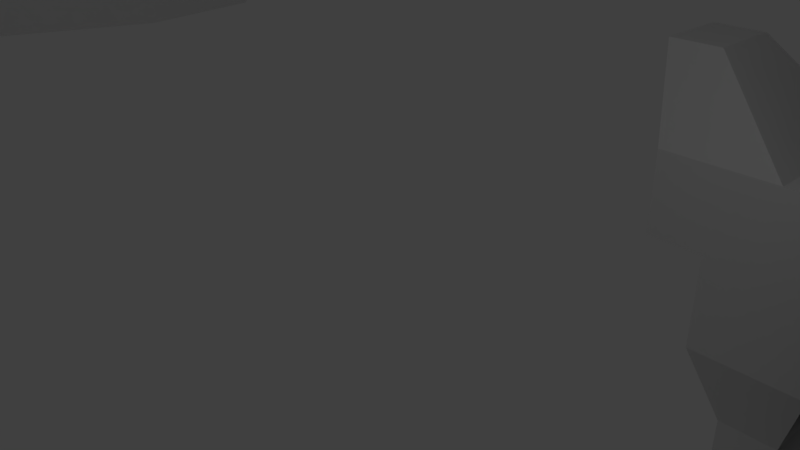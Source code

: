 # Source: tubes_1.blend  (saved by Blender 2.78.0; exported with 4.5.12 LTS)
import bpy
from mathutils import Matrix  # noqa: F401  (used for matrix-valued properties, if any)

bpy.ops.wm.read_factory_settings(use_empty=True)
scene = bpy.context.scene
scene.name = 'Scene'

# ---- collections
col_collection_1 = bpy.data.collections.new('Collection 1'); scene.collection.children.link(col_collection_1)

# ---- materials (node trees are filled in below, after node groups)
mat_material = bpy.data.materials.new('Material')
mat_material.alpha_threshold = 0.0
mat_material.use_transparent_shadow = False
mat_material.roughness = 0.5
mat_material.line_color = (0.0, 0.0, 0.0, 1.0)

# ---- material node trees

# ---- world
world_world = bpy.data.worlds.new('World'); scene.world = world_world
world_world.color = (0.05088, 0.05088, 0.05088)
world_world.use_sun_shadow = False
world_world.sun_shadow_jitter_overblur = 0.0
world_world.cycles.sampling_method = 'MANUAL'

# ---- cameras
cam_camera = bpy.data.cameras.new('Camera')
cam_camera.clip_end = 100.0
cam_camera.lens = 35.0
cam_camera.sensor_width = 32.0
cam_camera.sensor_height = 18.0
cam_camera.ortho_scale = 7.314
cam_camera.dof.focus_distance = 0.0
cam_camera.dof.aperture_fstop = 128.0

# ---- lights
light_lamp = bpy.data.lights.new('Lamp', 'POINT')
light_lamp.transmission_factor = 0.0
light_lamp.cutoff_distance = 30.0
light_lamp.energy = 100.0
light_lamp.shadow_buffer_clip_start = 1.001
light_lamp.shadow_soft_size = 0.1
light_lamp.shadow_maximum_resolution = 0.006
light_lamp.use_absolute_resolution = True

# ---- meshes
me_cube_001 = bpy.data.meshes.new('Cube.001')
me_cube_001.from_pydata([(-0.8543, -0.8543, -0.8047), (-0.8543, -0.8543, 0.8543), (-0.8543, 0.8047, -0.8047), (-0.8543, 0.8047, 0.8543), (0.9297, -0.8543, -1.04), (0.8543, -0.8543, 0.8543), (0.9297, 0.8047, -1.04), (0.8543, 0.8047, 0.8543), (-1.007, 0.0, -0.8529), (-1.007, -1.007, 0.0), (-1.007, 0.0, 1.007), (-1.007, 0.8529, 0.0), (0.05654, 0.8529, -1.03), (1.007, 0.8529, 0.0), (1.558, 6.602e-06, -2.166), (1.007, 0.0, 1.007), (1.007, -1.007, 0.0), (0.05654, -1.007, -1.03), (0.3355, -0.001215, -2.39), (1.548, -0.0009919, 0.0009919), (-1.537, -0.00124, 0.00124), (-0.9715, -0.4804, -0.8467), (-0.9715, -0.9715, 0.4804), (-0.9715, 0.4746, 0.9715), (-0.9715, 0.8467, -0.4746), (-0.4804, 0.8467, -0.8467), (0.4804, 0.8467, 0.9715), (0.9715, 0.8467, -0.4746), (1.411, 0.4776, -2.057), (0.9715, -0.4804, 0.9715), (0.9715, -0.9715, -0.4746), (0.5369, -0.9715, -1.023), (-0.4804, -0.9715, 0.9715), (-0.9715, 0.4746, -0.8467), (-0.9715, -0.9715, -0.4746), (-0.9715, -0.4804, 0.9715), (-0.9715, 0.8467, 0.4804), (0.5369, 0.8467, -1.023), (-0.4804, 0.8467, 0.9715), (0.9715, 0.8467, 0.4804), (1.411, -0.4822, -2.057), (0.9715, 0.4746, 0.9715), (0.9715, -0.9715, 0.4804), (-0.4804, -0.9715, -0.8467), (0.4804, -0.9715, 0.9715), (0.5668, -0.00124, 1.397), (-0.5976, -0.0009887, 1.421), (0.3638, -0.5036, -2.237), (0.3638, 0.4828, -2.237), (-0.4475, -0.00124, -1.155), (1.047, -0.001209, -2.649), (-0.504, -1.411, 0.00124), (0.504, -1.411, 0.00124), (1.425, -0.5036, 0.0009919), (1.411, 0.4805, 0.00124), (1.468, -0.00124, -0.6571), (1.425, -0.0009919, 0.5036), (0.5036, 1.051, 0.00207), (-0.5036, 1.051, 0.00207), (-1.411, 0.4805, 0.00124), (-1.411, -0.504, 0.00124), (-1.411, -0.00124, -0.4805), (-1.411, -0.00124, 0.504), (-1.309, -0.4997, 0.4997), (-1.309, -0.4997, -0.4798), (-1.309, 0.4798, -0.4798), (-0.5001, 1.036, 0.5012), (-0.4997, 0.9622, -0.4798), (0.4997, 0.9622, -0.4798), (1.309, 0.4798, 0.4997), (1.366, 0.4798, -0.6565), (1.366, -0.4997, -0.6565), (0.4997, -1.309, 0.4997), (0.4997, -1.309, -0.4798), (-0.4997, -1.309, -0.4798), (0.9771, 0.484, -2.429), (-0.4431, 0.4798, -1.139), (-0.4431, -0.4997, -1.139), (-0.5248, 0.5067, 1.338), (0.5001, 0.4823, 1.324), (0.5001, -0.5001, 1.324), (-0.5248, -0.5246, 1.338), (0.9771, -0.5005, -2.429), (-0.4997, -1.309, 0.4997), (1.324, -0.5001, 0.5001), (0.5001, 1.036, 0.5012), (-1.309, 0.4798, 0.4997), (0.06276, 0.4307, 1.481), (0.06276, -0.4393, 1.481), (0.5021, -0.00124, 1.454), (0.4393, 0.4307, 1.405), (0.4393, -0.4393, 1.405), (0.06276, 0.4307, 1.481), (0.06276, -0.4393, 1.481), (0.5021, -0.00124, 1.454), (0.4393, 0.4307, 1.405), (0.4393, -0.4393, 1.405), (0.06276, 0.4612, 1.505), (0.06276, -0.4699, 1.505), (0.533, -0.0009887, 1.478), (0.4702, 0.4612, 1.424), (0.4702, -0.4699, 1.424), (-0.09361, 0.6141, 1.788), (-0.718, 0.0001904, 1.748), (-0.09361, -0.6224, 1.788), (-0.6244, 0.6141, 1.682), (-0.6244, -0.6224, 1.682), (0.09361, 0.6141, 1.788), (0.09361, -0.6224, 1.788), (0.7242, 0.0005541, 1.733), (0.6244, 0.6141, 1.682), (0.6493, -0.6473, 1.651), (-0.1248, 0.6156, 2.59), (-0.09361, 0.002132, 2.739), (-0.6553, 0.002132, 2.616), (-0.1248, -0.6202, 2.59), (-0.6241, 0.6156, 2.488), (-0.6241, -0.6202, 2.488), (0.1248, 0.6156, 2.59), (0.09361, 0.002132, 2.739), (0.1248, -0.6202, 2.59), (0.674, 0.002558, 2.646), (0.6241, 0.6156, 2.488), (0.6553, -0.6513, 2.522), (0.7489, -0.1224, 1.83), (0.7489, -0.6217, 1.733), (0.7489, -0.1209, 2.56), (0.7489, -0.6202, 2.464), (1.516, -0.07024, 0.4468), (1.601, -0.07024, 0.07024), (1.516, -0.4468, 0.07024), (1.44, -0.4468, 0.4468), (-0.4184, 2.104, 0.101), (0.01197, 2.172, 0.09524), (-0.03826, 2.166, 0.5484), (0.4255, 2.162, 0.1144), (-0.4184, 2.099, 0.4357), (0.5961, 2.213, 0.5621), (0.4393, 1.661, 0.07317), (-0.4393, 1.655, 0.4498), (-0.4393, 1.661, 0.07317), (0.5342, 1.662, 0.5329), (0.07758, 2.151, 1.134), (0.5458, 2.204, 1.147), (0.5501, 1.731, 1.166), (0.08353, 1.758, 1.135), (2.101, 1.848, 0.6616), (2.047, 2.541, 0.7126), (2.147, 1.511, 1.257), (2.083, 2.51, 1.192), (1.471, 2.495, 1.193), (1.471, 2.518, 0.6818), (1.422, 1.537, 1.257), (1.41, 1.805, 0.6244), (2.135, 1.396, 1.854), (2.101, 2.165, 1.836), (1.564, 2.165, 1.835), (1.53, 1.396, 1.854), (1.656, -0.4889, 1.439), (2.009, -0.4889, 1.439), (1.656, -0.4933, 1.723), (2.009, -0.4933, 1.723), (0.1387, 2.443, 0.5736), (0.1451, 2.435, 0.2906), (0.3646, 2.431, 0.2906), (0.3713, 2.439, 0.5736), (0.145, 2.424, 0.9484), (0.3645, 2.421, 0.9484), (1.974, -0.41, -2.913), (2.035, 4.621e-05, -2.941), (1.974, 0.4085, -2.913), (1.653, -0.001194, -3.016), (1.64, 0.4098, -2.978), (1.64, -0.4163, -2.978), (0.5523, 0.4103, -3.45), (0.5322, -0.001068, -3.507), (0.9088, -0.001068, -3.501), (0.5523, -0.4183, -3.45), (0.887, 0.4103, -3.445), (0.887, -0.4183, -3.445), (0.8543, -0.8543, -0.8047), (0.8543, -0.8543, 0.8543), (0.8543, 0.8047, -0.8047), (0.8543, 0.8047, 0.8543), (-0.9297, -0.8543, -1.04), (-0.8543, -0.8543, 0.8543), (-0.9297, 0.8047, -1.04), (-0.8543, 0.8047, 0.8543), (1.007, 0.0, -0.8529), (1.007, -1.007, 0.0), (1.007, 0.0, 1.007), (1.007, 0.8529, 0.0), (-0.05654, 0.8529, -1.03), (0.0, 0.8529, 1.007), (-1.007, 0.8529, 0.0), (-1.558, 6.602e-06, -2.166), (-1.007, 0.0, 1.007), (-1.007, -1.007, 0.0), (-0.05654, -1.007, -1.03), (0.0, -1.007, 1.007), (0.0, -0.0009887, 1.597), (-0.3355, -0.001215, -2.39), (0.0, -1.537, 0.00124), (-1.548, -0.0009919, 0.0009919), (0.0, 1.084, -0.06018), (1.537, -0.00124, 0.00124), (0.9715, -0.4804, -0.8467), (0.9715, -0.9715, 0.4804), (0.9715, 0.4746, 0.9715), (0.9715, 0.8467, -0.4746), (0.4804, 0.8467, -0.8467), (-0.4804, 0.8467, 0.9715), (-0.9715, 0.8467, -0.4746), (-1.411, 0.4776, -2.057), (-0.9715, -0.4804, 0.9715), (-0.9715, -0.9715, -0.4746), (-0.5369, -0.9715, -1.023), (0.4804, -0.9715, 0.9715), (0.9715, 0.4746, -0.8467), (0.9715, -0.9715, -0.4746), (0.9715, -0.4804, 0.9715), (0.9715, 0.8467, 0.4804), (-0.5369, 0.8467, -1.023), (0.4804, 0.8467, 0.9715), (-0.9715, 0.8467, 0.4804), (-1.411, -0.4822, -2.057), (-0.9715, 0.4746, 0.9715), (-0.9715, -0.9715, 0.4804), (0.4804, -0.9715, -0.8467), (-0.4804, -0.9715, 0.9715), (0.0, -0.5238, 1.45), (0.0, 0.5047, 1.45), (-0.5668, -0.00124, 1.397), (0.5976, -0.0009887, 1.421), (-0.3638, -0.5036, -2.237), (-0.3638, 0.4828, -2.237), (0.4475, -0.00124, -1.155), (-1.047, -0.001209, -2.649), (0.504, -1.411, 0.00124), (-0.504, -1.411, 0.00124), (0.0, -1.411, -0.4805), (0.0, -1.411, 0.504), (-1.425, -0.5036, 0.0009919), (-1.411, 0.4805, 0.00124), (-1.468, -0.00124, -0.6571), (-1.425, -0.0009919, 0.5036), (-0.5036, 1.051, 0.00207), (0.5036, 1.051, 0.00207), (0.0, 0.9785, -0.4805), (0.0, 1.064, 0.5681), (1.411, 0.4805, 0.00124), (1.411, -0.504, 0.00124), (1.411, -0.00124, -0.4805), (1.411, -0.00124, 0.504), (1.309, -0.4997, 0.4997), (1.309, -0.4997, -0.4798), (1.309, 0.4798, -0.4798), (0.5001, 1.036, 0.5012), (0.4997, 0.9622, -0.4798), (-0.4997, 0.9622, -0.4798), (-1.309, 0.4798, 0.4997), (-1.366, 0.4798, -0.6565), (-1.366, -0.4997, -0.6565), (-0.4997, -1.309, 0.4997), (-0.4997, -1.309, -0.4798), (0.4997, -1.309, -0.4798), (-0.9771, 0.484, -2.429), (0.4431, 0.4798, -1.139), (0.4431, -0.4997, -1.139), (0.5248, 0.5067, 1.338), (-0.5001, 0.4823, 1.324), (-0.5001, -0.5001, 1.324), (0.5248, -0.5246, 1.338), (-0.9771, -0.5005, -2.429), (0.4997, -1.309, 0.4997), (-1.324, -0.5001, 0.5001), (-0.5001, 1.036, 0.5012), (1.309, 0.4798, 0.4997), (-0.06276, 0.4307, 1.481), (0.0, -0.00124, 1.566), (-0.06276, -0.4393, 1.481), (-0.5021, -0.00124, 1.454), (-0.4393, 0.4307, 1.405), (-0.4393, -0.4393, 1.405), (-0.06276, 0.4307, 1.481), (0.0, -0.00124, 1.566), (-0.06276, -0.4393, 1.481), (-0.5021, -0.00124, 1.454), (-0.4393, 0.4307, 1.405), (-0.4393, -0.4393, 1.405), (-0.06276, 0.4612, 1.505), (0.0, -0.0009887, 1.597), (-0.06276, -0.4699, 1.505), (-0.533, -0.0009887, 1.478), (-0.4702, 0.4612, 1.424), (-0.4702, -0.4699, 1.424), (0.09361, 0.6141, 1.788), (0.0, 0.0001904, 1.908), (0.718, 0.0001904, 1.748), (0.09361, -0.6224, 1.788), (0.6244, 0.6141, 1.682), (0.6244, -0.6224, 1.682), (-0.09361, 0.6141, 1.788), (0.0, 0.0001904, 1.908), (-0.09361, -0.6224, 1.788), (-0.7242, 0.0005541, 1.733), (-0.6244, 0.6141, 1.682), (-0.6493, -0.6473, 1.651), (0.1248, 0.6156, 2.59), (0.09361, 0.002132, 2.739), (0.6553, 0.002132, 2.616), (0.1248, -0.6202, 2.59), (0.6241, 0.6156, 2.488), (0.6241, -0.6202, 2.488), (-0.1248, 0.6156, 2.59), (-0.09361, 0.002132, 2.739), (-0.1248, -0.6202, 2.59), (-0.674, 0.002558, 2.646), (-0.6241, 0.6156, 2.488), (-0.6553, -0.6513, 2.522), (-0.7489, -0.1224, 1.83), (-0.7489, -0.6217, 1.733), (-0.7489, -0.1209, 2.56), (-0.7489, -0.6202, 2.464), (-1.516, -0.07024, 0.4468), (-1.601, -0.07024, 0.07024), (-1.516, -0.4468, 0.07024), (-1.44, -0.4468, 0.4468), (0.4184, 2.104, 0.101), (-0.01197, 2.172, 0.09524), (0.03826, 2.166, 0.5484), (-0.4255, 2.162, 0.1144), (0.4184, 2.099, 0.4357), (-0.5961, 2.213, 0.5621), (0.0, 1.667, 0.01041), (-0.4393, 1.661, 0.07317), (0.4393, 1.655, 0.4498), (0.4393, 1.661, 0.07317), (-0.5342, 1.662, 0.5329), (0.0, 1.663, 0.5871), (-0.07758, 2.151, 1.134), (-0.5458, 2.204, 1.147), (-0.5501, 1.731, 1.166), (-0.08353, 1.758, 1.135), (-2.101, 1.848, 0.6616), (-2.047, 2.541, 0.7126), (-2.147, 1.511, 1.257), (-2.083, 2.51, 1.192), (-1.471, 2.495, 1.193), (-1.471, 2.518, 0.6818), (-1.422, 1.537, 1.257), (-1.41, 1.805, 0.6244), (-2.135, 1.396, 1.854), (-2.101, 2.165, 1.836), (-1.564, 2.165, 1.835), (-1.53, 1.396, 1.854), (-1.656, -0.4889, 1.439), (-2.009, -0.4889, 1.439), (-1.656, -0.4933, 1.723), (-2.009, -0.4933, 1.723), (-0.1387, 2.443, 0.5736), (-0.1451, 2.435, 0.2906), (-0.3646, 2.431, 0.2906), (-0.3713, 2.439, 0.5736), (-0.145, 2.424, 0.9484), (-0.3645, 2.421, 0.9484), (-1.974, -0.41, -2.913), (-2.035, 4.621e-05, -2.941), (-1.974, 0.4085, -2.913), (-1.653, -0.001194, -3.016), (-1.64, 0.4098, -2.978), (-1.64, -0.4163, -2.978), (-0.5523, 0.4103, -3.45), (-0.5322, -0.001068, -3.507), (-0.9088, -0.001068, -3.501), (-0.5523, -0.4183, -3.45), (-0.887, 0.4103, -3.445), (-0.887, -0.4183, -3.445)], [], [(86, 23, 3, 36), (85, 26, 7, 39), (84, 29, 5, 42), (83, 32, 1, 22), (82, 40, 4, 31), (81, 35, 1, 32), (80, 230, 199, 44), (80, 45, 89, 91), (78, 23, 10, 46), (77, 47, 17, 43), (76, 48, 18, 49), (14, 40, 168, 169), (74, 51, 9, 34), (73, 52, 202, 240), (72, 44, 199, 241), (71, 53, 16, 30), (70, 54, 19, 55), (69, 41, 15, 56), (68, 57, 13, 27), (67, 58, 204, 248), (66, 38, 193, 249), (65, 59, 11, 24), (64, 60, 20, 61), (63, 35, 10, 62), (60, 63, 62, 20), (9, 22, 63, 60), (22, 1, 35, 63), (21, 64, 61, 8), (0, 34, 64, 21), (34, 9, 60, 64), (33, 65, 24, 2), (8, 61, 65, 33), (61, 20, 59, 65), (140, 139, 136, 132), (11, 36, 66, 58), (36, 3, 38, 66), (25, 67, 248, 12), (2, 24, 67, 25), (24, 11, 58, 67), (37, 68, 27, 6), (12, 248, 68, 37), (248, 204, 57, 68), (54, 69, 56, 19), (13, 39, 69, 54), (39, 7, 41, 69), (28, 70, 55, 14), (6, 27, 70, 28), (27, 13, 54, 70), (40, 71, 30, 4), (14, 55, 71, 40), (55, 19, 53, 71), (52, 72, 241, 202), (16, 42, 72, 52), (42, 5, 44, 72), (31, 73, 240, 17), (4, 30, 73, 31), (30, 16, 52, 73), (43, 74, 34, 0), (17, 240, 74, 43), (240, 202, 51, 74), (82, 47, 177, 179), (12, 37, 75, 48), (37, 6, 28, 75), (33, 76, 49, 8), (2, 25, 76, 33), (25, 12, 48, 76), (21, 77, 43, 0), (8, 49, 77, 21), (49, 18, 47, 77), (99, 100, 110, 109), (193, 38, 78, 231), (38, 3, 23, 78), (41, 79, 45, 15), (7, 26, 79, 41), (26, 193, 231, 79), (29, 80, 44, 5), (15, 45, 80, 29), (230, 80, 91, 88), (230, 81, 32, 199), (200, 231, 102, 297), (46, 10, 35, 81), (47, 82, 31, 17), (50, 82, 179, 176), (82, 50, 171, 173), (51, 83, 22, 9), (202, 241, 83, 51), (241, 199, 32, 83), (53, 84, 42, 16), (53, 19, 129, 130), (56, 15, 29, 84), (57, 85, 39, 13), (138, 334, 133, 135), (249, 193, 26, 85), (59, 86, 36, 11), (20, 62, 86, 59), (62, 10, 23, 86), (90, 87, 92, 95), (88, 91, 96, 93), (79, 231, 87, 90), (231, 200, 279, 87), (200, 230, 88, 279), (45, 79, 90, 89), (94, 95, 100, 99), (96, 94, 99, 101), (87, 279, 285, 92), (91, 89, 94, 96), (89, 90, 95, 94), (279, 88, 93, 285), (98, 101, 111, 108), (230, 200, 297, 104), (285, 93, 98, 291), (93, 96, 101, 98), (95, 92, 97, 100), (92, 285, 291, 97), (110, 107, 118, 122), (102, 105, 116, 112), (107, 303, 119, 118), (297, 102, 112, 113), (231, 78, 105, 102), (97, 291, 303, 107), (100, 97, 107, 110), (46, 81, 106, 103), (291, 98, 108, 303), (78, 46, 103, 105), (101, 99, 109, 111), (81, 230, 104, 106), (112, 116, 114, 113), (113, 114, 117, 115), (122, 118, 119, 121), (121, 119, 120, 123), (303, 108, 120, 119), (103, 106, 117, 114), (121, 123, 127, 126), (104, 297, 113, 115), (106, 104, 115, 117), (108, 111, 123, 120), (105, 103, 114, 116), (109, 110, 122, 121), (125, 124, 126, 127), (111, 109, 124, 125), (109, 121, 126, 124), (123, 111, 125, 127), (56, 84, 131, 128), (19, 56, 128, 129), (84, 53, 130, 131), (132, 136, 134, 133), (137, 135, 164, 165), (134, 142, 166, 162), (139, 339, 134, 136), (141, 138, 135, 137), (334, 140, 132, 133), (204, 58, 140, 334), (85, 57, 138, 141), (66, 249, 339, 139), (249, 85, 141, 339), (57, 204, 334, 138), (58, 66, 139, 140), (145, 144, 143, 142), (151, 150, 149, 147), (339, 141, 144, 145), (134, 339, 145, 142), (146, 147, 149, 148), (148, 149, 155, 154), (153, 151, 147, 146), (152, 153, 146, 148), (144, 141, 153, 152), (141, 137, 151, 153), (143, 144, 152, 150), (137, 143, 150, 151), (156, 157, 154, 155), (148, 154, 161, 159), (149, 150, 156, 155), (150, 152, 157, 156), (158, 159, 161, 160), (152, 148, 159, 158), (157, 152, 158, 160), (154, 157, 160, 161), (163, 162, 165, 164), (165, 162, 166, 167), (135, 133, 163, 164), (142, 143, 167, 166), (143, 137, 165, 167), (133, 134, 162, 163), (172, 170, 169, 171), (171, 169, 168, 173), (75, 28, 170, 172), (28, 14, 169, 170), (50, 75, 172, 171), (40, 82, 173, 168), (174, 178, 176, 175), (175, 176, 179, 177), (18, 48, 174, 175), (48, 75, 178, 174), (75, 50, 176, 178), (47, 18, 175, 177), (277, 221, 183, 208), (276, 224, 187, 211), (275, 227, 185, 214), (274, 207, 181, 217), (273, 216, 184, 225), (272, 217, 181, 220), (271, 229, 199, 230), (271, 283, 281, 232), (269, 233, 190, 208), (268, 228, 198, 234), (267, 236, 201, 235), (195, 367, 366, 225), (265, 219, 189, 238), (264, 240, 202, 239), (263, 241, 199, 229), (262, 215, 197, 242), (261, 244, 203, 243), (260, 245, 196, 226), (259, 212, 194, 246), (258, 248, 204, 247), (257, 249, 193, 223), (256, 209, 191, 250), (255, 252, 205, 251), (254, 253, 190, 220), (251, 205, 253, 254), (189, 251, 254, 207), (207, 254, 220, 181), (206, 188, 252, 255), (180, 206, 255, 219), (219, 255, 251, 189), (218, 182, 209, 256), (188, 218, 256, 252), (252, 256, 250, 205), (337, 328, 332, 336), (191, 247, 257, 221), (221, 257, 223, 183), (210, 192, 248, 258), (182, 210, 258, 209), (209, 258, 247, 191), (222, 186, 212, 259), (192, 222, 259, 248), (248, 259, 246, 204), (243, 203, 245, 260), (194, 243, 260, 224), (224, 260, 226, 187), (213, 195, 244, 261), (186, 213, 261, 212), (212, 261, 243, 194), (225, 184, 215, 262), (195, 225, 262, 244), (244, 262, 242, 203), (239, 202, 241, 263), (197, 239, 263, 227), (227, 263, 229, 185), (216, 198, 240, 264), (184, 216, 264, 215), (215, 264, 239, 197), (228, 180, 219, 265), (198, 228, 265, 240), (240, 265, 238, 202), (273, 377, 375, 234), (192, 235, 266, 222), (222, 266, 213, 186), (218, 188, 236, 267), (182, 218, 267, 210), (210, 267, 235, 192), (206, 180, 228, 268), (188, 206, 268, 236), (236, 268, 234, 201), (293, 305, 306, 294), (193, 231, 269, 223), (223, 269, 208, 183), (226, 196, 232, 270), (187, 226, 270, 211), (211, 270, 231, 193), (214, 185, 229, 271), (196, 214, 271, 232), (230, 280, 283, 271), (230, 199, 217, 272), (200, 297, 296, 231), (233, 272, 220, 190), (234, 198, 216, 273), (237, 374, 377, 273), (273, 371, 369, 237), (238, 189, 207, 274), (202, 238, 274, 241), (241, 274, 217, 199), (242, 197, 227, 275), (242, 326, 325, 203), (245, 275, 214, 196), (246, 194, 224, 276), (335, 331, 329, 334), (249, 276, 211, 193), (250, 191, 221, 277), (205, 250, 277, 253), (253, 277, 208, 190), (282, 288, 284, 278), (280, 286, 289, 283), (270, 282, 278, 231), (231, 278, 279, 200), (200, 279, 280, 230), (232, 281, 282, 270), (287, 293, 294, 288), (289, 295, 293, 287), (278, 284, 285, 279), (283, 289, 287, 281), (281, 287, 288, 282), (279, 285, 286, 280), (292, 304, 307, 295), (230, 299, 297, 200), (285, 291, 292, 286), (286, 292, 295, 289), (288, 294, 290, 284), (284, 290, 291, 285), (306, 318, 314, 302), (296, 308, 312, 300), (302, 314, 315, 303), (297, 309, 308, 296), (231, 296, 300, 269), (290, 302, 303, 291), (294, 306, 302, 290), (233, 298, 301, 272), (291, 303, 304, 292), (269, 300, 298, 233), (295, 307, 305, 293), (272, 301, 299, 230), (308, 309, 310, 312), (309, 311, 313, 310), (318, 317, 315, 314), (317, 319, 316, 315), (303, 315, 316, 304), (298, 310, 313, 301), (317, 322, 323, 319), (299, 311, 309, 297), (301, 313, 311, 299), (304, 316, 319, 307), (300, 312, 310, 298), (305, 317, 318, 306), (321, 323, 322, 320), (307, 321, 320, 305), (305, 320, 322, 317), (319, 323, 321, 307), (245, 324, 327, 275), (203, 325, 324, 245), (275, 327, 326, 242), (328, 329, 330, 332), (333, 363, 362, 331), (330, 360, 364, 340), (336, 332, 330, 339), (338, 333, 331, 335), (334, 329, 328, 337), (204, 334, 337, 247), (276, 338, 335, 246), (257, 336, 339, 249), (249, 339, 338, 276), (246, 335, 334, 204), (247, 337, 336, 257), (343, 340, 341, 342), (349, 345, 347, 348), (339, 343, 342, 338), (330, 340, 343, 339), (344, 346, 347, 345), (346, 352, 353, 347), (351, 344, 345, 349), (350, 346, 344, 351), (342, 350, 351, 338), (338, 351, 349, 333), (341, 348, 350, 342), (333, 349, 348, 341), (354, 353, 352, 355), (346, 357, 359, 352), (347, 353, 354, 348), (348, 354, 355, 350), (356, 358, 359, 357), (350, 356, 357, 346), (355, 358, 356, 350), (352, 359, 358, 355), (361, 362, 363, 360), (363, 365, 364, 360), (331, 362, 361, 329), (340, 364, 365, 341), (341, 365, 363, 333), (329, 361, 360, 330), (370, 369, 367, 368), (369, 371, 366, 367), (266, 370, 368, 213), (213, 368, 367, 195), (237, 369, 370, 266), (225, 366, 371, 273), (372, 373, 374, 376), (373, 375, 377, 374), (201, 373, 372, 235), (235, 372, 376, 266), (266, 376, 374, 237), (234, 375, 373, 201)])
me_cube_001.use_remesh_preserve_volume = False
me_cube_001.use_remesh_preserve_attributes = False
me_cube_001.use_mirror_vertex_groups = False
me_cube_001.update()
me_cube = bpy.data.meshes.new('Cube')
me_cube.from_pydata([(1.0, 1.0, -1.0), (1.0, -1.0, -1.0), (-1.0, -1.0, -1.0), (-1.0, 1.0, -1.0), (1.0, 1.0, 1.0), (1.0, -1.0, 1.0), (-1.0, -1.0, 1.0), (-1.0, 1.0, 1.0), (1.0, 1.0, -1.0), (1.0, -1.0, -1.0), (1.0, 0.4959, 0.7479), (1.0, -0.4959, 0.7479), (1.0, 1.0, 0.0), (1.0, -1.0, 0.0), (-1.0, -1.0, 0.0), (-1.0, 1.0, 0.0), (1.0, 0.4959, 0.2521), (1.0, -0.4959, 0.2521), (1.0, -5.96e-08, -1.0), (-1.0, 2.98e-07, -1.0), (1.0, -5.364e-07, 1.0), (-1.0, 1.788e-07, 1.0), (1.0, -5.96e-08, -1.0), (1.0, -4.763e-07, 0.7479), (1.0, -3.581e-07, 0.2521), (-1.0, 2.384e-07, 0.0), (1.419, -0.003274, -2.176), (1.419, -1.332, -2.176), (1.419, 1.325, -2.176), (0.09087, 1.325, -2.176), (0.09087, -1.332, -2.176), (0.09087, -0.003274, -2.176), (1.158, -0.003274, -2.688), (1.158, -0.8093, -2.688), (1.158, 0.8028, -2.688), (0.3521, 0.8028, -2.688), (0.3521, -0.8093, -2.688), (0.3521, -0.003274, -2.688), (2.331, 0.4959, 0.2521), (2.331, 0.4959, 0.7479), (2.331, -0.4959, 0.2521), (2.331, -0.4959, 0.7479), (2.331, -1.072e-06, 0.7479), (2.331, -9.542e-07, 0.2521), (1.666, -0.4959, 0.2521), (1.666, -0.4959, 0.7479), (1.666, 0.4959, 0.2521), (1.666, -6.561e-07, 0.2521), (1.666, -7.744e-07, 0.7479), (1.666, 0.4959, 0.7479), (2.552, 0.08445, 1.229), (2.552, -0.1487, 1.229), (2.552, 0.3176, 1.229), (2.239, 0.3176, 1.229), (2.239, -0.1487, 1.229), (2.239, 0.08445, 1.229), (1.666, -0.4959, 0.2521), (2.331, -0.4959, 0.2521), (2.331, -9.542e-07, 0.2521), (2.331, 0.4959, 0.2521), (1.666, 0.4959, 0.2521), (1.666, -6.561e-07, 0.2521), (1.333, -0.4959, 0.7479), (1.333, -5.071e-07, 0.2521), (1.333, -6.254e-07, 0.7479), (1.333, -0.4959, 0.2521), (1.333, 0.4959, 0.2521), (1.333, 0.4959, 0.7479), (1.998, -0.4959, 0.2521), (1.998, 0.4959, 0.2521), (1.998, 0.4959, 0.7479), (1.998, -0.4959, 0.7479), (2.396, 0.3176, 1.229), (2.396, -0.1487, 1.229), (2.396, 0.08445, 1.229), (1.998, -0.4959, 0.2521), (1.998, 0.4959, 0.2521), (1.998, -8.052e-07, 0.2521), (1.333, -0.4959, -0.3164), (1.666, -0.4959, -0.3164), (1.333, 0.4959, -0.3164), (1.666, 0.4959, -0.3164), (1.666, -6.561e-07, -0.3164), (1.998, -8.052e-07, -0.3164), (1.666, -6.561e-07, -0.3164), (1.666, -0.4959, -0.3164), (1.666, 0.4959, -0.3164), (1.333, -5.071e-07, -0.3164), (1.998, -0.4959, -0.3164), (1.998, 0.4959, -0.3164), (1.488, -0.2646, -0.852), (1.666, -0.2646, -0.852), (1.488, 0.2646, -0.852), (1.666, 0.2646, -0.852), (1.666, -6.478e-07, -0.852), (1.843, -7.273e-07, -0.852), (1.666, -6.478e-07, -0.852), (1.666, -0.2646, -0.852), (1.666, 0.2646, -0.852), (1.488, -5.683e-07, -0.852), (1.843, -0.2646, -0.852), (1.843, 0.2646, -0.852), (1.488, -0.2646, -1.375), (1.666, -0.2646, -1.375), (1.488, 0.2646, -1.375), (1.666, 0.2646, -1.375), (1.666, -6.478e-07, -1.375), (1.843, -7.273e-07, -1.375), (1.666, -6.478e-07, -1.375), (1.666, -0.2646, -1.375), (1.666, 0.2646, -1.375), (1.488, -5.683e-07, -1.375), (1.843, -0.2646, -1.375), (1.843, 0.2646, -1.375), (1.0, -5.364e-07, 1.0), (1.0, -1.0, 1.0), (1.0, 1.0, 1.0), (-0.6545, 0.6545, 1.297), (-0.6545, -0.6545, 1.297), (-0.6545, 5.181e-08, 1.297), (0.6545, -4.163e-07, 1.297), (0.6545, -0.6545, 1.297), (0.6545, 0.6545, 1.297), (-0.9365, 0.9365, 1.534), (-0.9365, -0.9365, 1.534), (-0.9365, 1.492e-07, 1.534), (0.9365, -5.207e-07, 1.534), (0.9365, -0.9365, 1.534), (0.9365, 0.9365, 1.534), (-0.9365, 0.9365, 3.299), (-0.9365, -0.9365, 3.299), (-0.9365, 1.492e-07, 3.299), (0.9365, -5.207e-07, 3.299), (0.9365, -0.9365, 3.299), (0.9365, 0.9365, 3.299), (0.9365, -0.9365, 2.417), (0.9365, -5.207e-07, 2.417), (0.9365, 0.9365, 2.417), (1.717, -0.6152, 2.719), (1.717, -0.6152, 2.996), (1.717, -0.3213, 2.996), (1.717, -0.3213, 2.719), (-1.0, -1.0, -1.0), (1.0, -1.0, 0.0), (1.0, -1.0, 1.0), (-1.0, -1.0, 0.0), (-1.0, -1.0, 1.0), (1.0, -1.0, -1.0), (1.158, -0.003274, -3.613), (1.158, -0.8093, -3.613), (1.158, 0.8028, -3.613), (0.3521, 0.8028, -3.613), (0.3521, -0.8093, -3.613), (0.3521, -0.003274, -3.613), (0.9365, -0.9365, 2.417), (0.9365, -0.9365, 3.299), (0.9417, -1.466, -2.936), (0.5685, -1.466, -2.936), (0.9417, -1.466, -3.364), (0.5685, -1.466, -3.364), (0.9365, -5.207e-07, 3.299), (0.9365, -0.9365, 3.299), (1.717, -0.3213, 2.996), (1.717, -0.6152, 2.996), (-1.0, 1.0, -1.0), (-1.0, -1.0, -1.0), (1.0, -1.0, -1.0), (1.0, 1.0, -1.0), (-1.0, 1.0, 1.0), (-1.0, -1.0, 1.0), (1.0, -1.0, 1.0), (1.0, 1.0, 1.0), (-1.0, 1.0, -1.0), (-1.0, -1.0, -1.0), (-1.0, 0.4959, 0.7479), (-1.0, -0.4959, 0.7479), (0.0, 1.0, -1.0), (0.0, -1.0, -1.0), (0.0, 1.0, 1.0), (0.0, -1.0, 1.0), (-1.0, 1.0, 0.0), (-1.0, -1.0, 0.0), (1.0, -1.0, 0.0), (1.0, 1.0, 0.0), (-1.0, 0.4959, 0.2521), (-1.0, -0.4959, 0.2521), (0.0, 1.0, 0.0), (-1.0, -5.96e-08, -1.0), (1.0, 2.98e-07, -1.0), (-1.0, -5.364e-07, 1.0), (1.0, 1.788e-07, 1.0), (-1.0, -5.96e-08, -1.0), (-1.0, -4.763e-07, 0.7479), (0.0, -1.788e-07, 1.0), (0.0, 1.192e-07, -1.0), (-1.0, -3.581e-07, 0.2521), (1.0, 2.384e-07, 0.0), (-1.419, -0.003274, -2.176), (-1.419, -1.332, -2.176), (-1.419, 1.325, -2.176), (-0.09087, 1.325, -2.176), (-0.09087, -1.332, -2.176), (-0.09087, -0.003274, -2.176), (-1.158, -0.003274, -2.688), (-1.158, -0.8093, -2.688), (-1.158, 0.8028, -2.688), (-0.3521, 0.8028, -2.688), (-0.3521, -0.8093, -2.688), (-0.3521, -0.003274, -2.688), (-2.331, 0.4959, 0.2521), (-2.331, 0.4959, 0.7479), (-2.331, -0.4959, 0.2521), (-2.331, -0.4959, 0.7479), (-2.331, -1.072e-06, 0.7479), (-2.331, -9.542e-07, 0.2521), (-1.666, -0.4959, 0.2521), (-1.666, -0.4959, 0.7479), (-1.666, 0.4959, 0.2521), (-1.666, -6.561e-07, 0.2521), (-1.666, -7.744e-07, 0.7479), (-1.666, 0.4959, 0.7479), (-2.552, 0.08445, 1.229), (-2.552, -0.1487, 1.229), (-2.552, 0.3176, 1.229), (-2.239, 0.3176, 1.229), (-2.239, -0.1487, 1.229), (-2.239, 0.08445, 1.229), (-1.666, -0.4959, 0.2521), (-2.331, -0.4959, 0.2521), (-2.331, -9.542e-07, 0.2521), (-2.331, 0.4959, 0.2521), (-1.666, 0.4959, 0.2521), (-1.666, -6.561e-07, 0.2521), (-1.333, -0.4959, 0.7479), (-1.333, -5.071e-07, 0.2521), (-1.333, -6.254e-07, 0.7479), (-1.333, -0.4959, 0.2521), (-1.333, 0.4959, 0.2521), (-1.333, 0.4959, 0.7479), (-1.998, -0.4959, 0.2521), (-1.998, 0.4959, 0.2521), (-1.998, 0.4959, 0.7479), (-1.998, -0.4959, 0.7479), (-2.396, 0.3176, 1.229), (-2.396, -0.1487, 1.229), (-2.396, 0.08445, 1.229), (-1.998, -0.4959, 0.2521), (-1.998, 0.4959, 0.2521), (-1.998, -8.052e-07, 0.2521), (-1.333, -0.4959, -0.3164), (-1.666, -0.4959, -0.3164), (-1.333, 0.4959, -0.3164), (-1.666, 0.4959, -0.3164), (-1.666, -6.561e-07, -0.3164), (-1.998, -8.052e-07, -0.3164), (-1.666, -6.561e-07, -0.3164), (-1.666, -0.4959, -0.3164), (-1.666, 0.4959, -0.3164), (-1.333, -5.071e-07, -0.3164), (-1.998, -0.4959, -0.3164), (-1.998, 0.4959, -0.3164), (-1.488, -0.2646, -0.852), (-1.666, -0.2646, -0.852), (-1.488, 0.2646, -0.852), (-1.666, 0.2646, -0.852), (-1.666, -6.478e-07, -0.852), (-1.843, -7.273e-07, -0.852), (-1.666, -6.478e-07, -0.852), (-1.666, -0.2646, -0.852), (-1.666, 0.2646, -0.852), (-1.488, -5.683e-07, -0.852), (-1.843, -0.2646, -0.852), (-1.843, 0.2646, -0.852), (-1.488, -0.2646, -1.375), (-1.666, -0.2646, -1.375), (-1.488, 0.2646, -1.375), (-1.666, 0.2646, -1.375), (-1.666, -6.478e-07, -1.375), (-1.843, -7.273e-07, -1.375), (-1.666, -6.478e-07, -1.375), (-1.666, -0.2646, -1.375), (-1.666, 0.2646, -1.375), (-1.488, -5.683e-07, -1.375), (-1.843, -0.2646, -1.375), (-1.843, 0.2646, -1.375), (-1.0, -5.364e-07, 1.0), (-1.0, -1.0, 1.0), (-1.0, 1.0, 1.0), (0.0, 1.0, 1.0), (0.0, -1.0, 1.0), (0.0, -1.788e-07, 1.0), (0.0, 0.6545, 1.297), (0.6545, 0.6545, 1.297), (0.0, -0.6545, 1.297), (0.6545, -0.6545, 1.297), (0.6545, 5.181e-08, 1.297), (0.0, -1.822e-07, 1.297), (-0.6545, -4.163e-07, 1.297), (-0.6545, -0.6545, 1.297), (-0.6545, 0.6545, 1.297), (0.0, 0.6545, 1.297), (0.0, -0.6545, 1.297), (0.0, -1.822e-07, 1.297), (0.0, 0.9365, 1.534), (0.9365, 0.9365, 1.534), (0.0, -0.9365, 1.534), (0.9365, -0.9365, 1.534), (0.9365, 1.492e-07, 1.534), (0.0, -1.857e-07, 1.534), (-0.9365, -5.207e-07, 1.534), (-0.9365, -0.9365, 1.534), (-0.9365, 0.9365, 1.534), (0.0, 0.9365, 1.534), (0.0, -0.9365, 1.534), (0.0, -1.857e-07, 1.534), (0.0, 0.9365, 3.299), (0.9365, 0.9365, 3.299), (0.0, -0.9365, 3.299), (0.9365, -0.9365, 3.299), (0.9365, 1.492e-07, 3.299), (0.0, -1.857e-07, 3.299), (-0.9365, -5.207e-07, 3.299), (-0.9365, -0.9365, 3.299), (-0.9365, 0.9365, 3.299), (0.0, 0.9365, 3.299), (0.0, -0.9365, 3.299), (0.0, -1.857e-07, 3.299), (0.0, -0.9365, 2.417), (-0.9365, -0.9365, 2.417), (0.0, -1.857e-07, 2.417), (-0.9365, -5.207e-07, 2.417), (-0.9365, 0.9365, 2.417), (0.0, 0.9365, 2.417), (-1.717, -0.6152, 2.719), (-1.717, -0.6152, 2.996), (-1.717, -0.3213, 2.996), (-1.717, -0.3213, 2.719), (0.0, -1.0, -1.0), (1.0, -1.0, -1.0), (-1.0, -1.0, 0.0), (-1.0, -1.0, 1.0), (1.0, -1.0, 0.0), (1.0, -1.0, 1.0), (0.0, -1.0, 1.0), (-1.0, -1.0, -1.0), (0.0, -1.0, 0.0), (-1.158, -0.003274, -3.613), (-1.158, -0.8093, -3.613), (-1.158, 0.8028, -3.613), (-0.3521, 0.8028, -3.613), (-0.3521, -0.8093, -3.613), (-0.3521, -0.003274, -3.613), (-0.9365, -0.9365, 2.417), (-0.9365, -0.9365, 3.299), (0.0, -0.9365, 3.299), (0.0, -0.9365, 2.417), (-0.9417, -1.466, -2.936), (-0.5685, -1.466, -2.936), (-0.9417, -1.466, -3.364), (-0.5685, -1.466, -3.364), (-0.9365, -5.207e-07, 3.299), (-0.9365, -0.9365, 3.299), (-1.717, -0.3213, 2.996), (-1.717, -0.6152, 2.996)], [], [(194, 177, 2, 19), (12, 4, 10, 16), (179, 6, 146, 343), (25, 21, 7, 15), (186, 176, 3, 15), (47, 46, 60, 61), (18, 0, 8, 22), (20, 5, 11, 23), (13, 1, 9, 17), (12, 0, 176, 186), (177, 1, 147, 337), (5, 20, 114, 115), (0, 18, 26, 28), (5, 179, 343, 144), (4, 12, 186, 178), (5, 13, 17, 11), (22, 24, 17, 9), (178, 186, 15, 7), (19, 25, 15, 3), (2, 177, 337, 142), (0, 12, 16, 8), (2, 14, 25, 19), (8, 16, 24, 22), (1, 177, 30, 27), (179, 5, 115, 289), (4, 20, 23, 10), (1, 18, 22, 9), (71, 68, 40, 41), (14, 6, 21, 25), (6, 179, 293, 118), (176, 194, 19, 3), (31, 29, 35, 37), (30, 31, 37, 36), (18, 1, 27, 26), (176, 0, 28, 29), (177, 194, 31, 30), (194, 176, 29, 31), (33, 36, 157, 156), (34, 32, 148, 150), (29, 28, 34, 35), (28, 26, 32, 34), (27, 30, 36, 33), (26, 27, 33, 32), (43, 42, 41, 40), (38, 39, 42, 43), (43, 40, 57, 58), (41, 42, 50, 51), (69, 70, 39, 38), (42, 39, 52, 50), (67, 64, 48, 49), (66, 67, 49, 46), (64, 62, 45, 48), (77, 75, 88, 83), (62, 65, 44, 45), (66, 46, 81, 80), (74, 73, 51, 50), (72, 74, 50, 52), (71, 41, 51, 73), (70, 49, 53, 72), (48, 45, 54, 55), (49, 48, 55, 53), (77, 76, 59, 58), (75, 77, 58, 57), (44, 47, 61, 56), (69, 38, 59, 76), (68, 44, 56, 75), (38, 43, 58, 59), (24, 16, 66, 63), (11, 17, 65, 62), (17, 24, 63, 65), (23, 11, 62, 64), (16, 10, 67, 66), (10, 23, 64, 67), (40, 68, 75, 57), (46, 69, 76, 60), (56, 61, 84, 85), (60, 76, 89, 86), (39, 70, 72, 52), (45, 71, 73, 54), (53, 55, 74, 72), (55, 54, 73, 74), (46, 49, 70, 69), (45, 44, 68, 71), (78, 87, 99, 90), (82, 79, 91, 94), (83, 88, 100, 95), (85, 84, 96, 97), (47, 44, 79, 82), (61, 60, 86, 84), (76, 77, 83, 89), (65, 63, 87, 78), (44, 65, 78, 79), (75, 56, 85, 88), (46, 47, 82, 81), (63, 66, 80, 87), (94, 91, 103, 106), (95, 100, 112, 107), (97, 96, 108, 109), (99, 92, 104, 111), (84, 86, 98, 96), (89, 83, 95, 101), (81, 82, 94, 93), (88, 85, 97, 100), (79, 78, 90, 91), (86, 89, 101, 98), (80, 81, 93, 92), (87, 80, 92, 99), (102, 111, 106, 103), (111, 104, 105, 106), (109, 108, 107, 112), (108, 110, 113, 107), (90, 99, 111, 102), (96, 98, 110, 108), (101, 95, 107, 113), (93, 94, 106, 105), (100, 97, 109, 112), (91, 90, 102, 103), (98, 101, 113, 110), (92, 93, 105, 104), (116, 288, 300, 122), (21, 6, 118, 119), (20, 4, 116, 114), (4, 178, 288, 116), (121, 120, 126, 127), (291, 117, 123, 303), (289, 115, 121, 301), (7, 21, 119, 117), (115, 114, 120, 121), (178, 7, 117, 291), (114, 116, 122, 120), (303, 123, 129, 315), (135, 133, 155, 154), (119, 118, 124, 125), (120, 122, 128, 126), (118, 293, 305, 124), (122, 300, 312, 128), (117, 119, 125, 123), (301, 121, 127, 313), (320, 131, 130, 317), (315, 129, 131, 320), (132, 326, 325, 133), (134, 324, 326, 132), (133, 135, 138, 139), (125, 124, 130, 131), (136, 137, 134, 132), (124, 305, 317, 130), (137, 332, 324, 134), (123, 125, 131, 129), (128, 312, 332, 137), (126, 128, 137, 136), (127, 126, 136, 135), (313, 127, 135, 327), (138, 141, 140, 139), (135, 136, 141, 138), (132, 133, 161, 160), (136, 132, 140, 141), (345, 343, 146, 145), (143, 144, 343, 345), (147, 143, 345, 337), (337, 345, 145, 142), (14, 2, 142, 145), (6, 14, 145, 146), (13, 5, 144, 143), (1, 13, 143, 147), (148, 149, 152, 153), (150, 148, 153, 151), (32, 33, 149, 148), (36, 37, 153, 152), (37, 35, 151, 153), (35, 34, 150, 151), (355, 154, 155, 354), (133, 325, 354, 155), (327, 135, 154, 355), (156, 157, 159, 158), (152, 149, 158, 159), (149, 33, 156, 158), (36, 152, 159, 157), (160, 161, 163, 162), (140, 132, 160, 162), (133, 139, 163, 161), (139, 140, 162, 163), (194, 188, 166, 177), (288, 300, 302, 290), (180, 184, 174, 168), (179, 343, 342, 170), (196, 183, 171, 190), (186, 183, 167, 176), (218, 232, 231, 217), (187, 191, 172, 164), (189, 192, 175, 169), (181, 185, 173, 165), (180, 186, 176, 164), (177, 337, 344, 165), (169, 286, 285, 189), (164, 199, 197, 187), (169, 340, 343, 179), (168, 178, 186, 180), (169, 175, 185, 181), (191, 173, 185, 195), (178, 171, 183, 186), (188, 167, 183, 196), (166, 338, 337, 177), (164, 172, 184, 180), (166, 188, 196, 182), (172, 191, 195, 184), (165, 198, 201, 177), (179, 289, 286, 169), (168, 174, 192, 189), (165, 173, 191, 187), (242, 212, 211, 239), (182, 196, 190, 170), (170, 294, 293, 179), (176, 167, 188, 194), (202, 208, 206, 200), (201, 207, 208, 202), (187, 197, 198, 165), (176, 200, 199, 164), (177, 201, 202, 194), (194, 202, 200, 176), (204, 356, 357, 207), (205, 348, 346, 203), (200, 206, 205, 199), (199, 205, 203, 197), (198, 204, 207, 201), (197, 203, 204, 198), (214, 211, 212, 213), (209, 214, 213, 210), (214, 229, 228, 211), (212, 222, 221, 213), (240, 209, 210, 241), (213, 221, 223, 210), (238, 220, 219, 235), (237, 217, 220, 238), (235, 219, 216, 233), (248, 254, 259, 246), (233, 216, 215, 236), (237, 251, 252, 217), (245, 221, 222, 244), (243, 223, 221, 245), (242, 244, 222, 212), (241, 243, 224, 220), (219, 226, 225, 216), (220, 224, 226, 219), (248, 229, 230, 247), (246, 228, 229, 248), (215, 227, 232, 218), (240, 247, 230, 209), (239, 246, 227, 215), (209, 230, 229, 214), (195, 234, 237, 184), (175, 233, 236, 185), (185, 236, 234, 195), (192, 235, 233, 175), (184, 237, 238, 174), (174, 238, 235, 192), (211, 228, 246, 239), (217, 231, 247, 240), (227, 256, 255, 232), (231, 257, 260, 247), (210, 223, 243, 241), (216, 225, 244, 242), (224, 243, 245, 226), (226, 245, 244, 225), (217, 240, 241, 220), (216, 242, 239, 215), (249, 261, 270, 258), (253, 265, 262, 250), (254, 266, 271, 259), (256, 268, 267, 255), (218, 253, 250, 215), (232, 255, 257, 231), (247, 260, 254, 248), (236, 249, 258, 234), (215, 250, 249, 236), (246, 259, 256, 227), (217, 252, 253, 218), (234, 258, 251, 237), (265, 277, 274, 262), (266, 278, 283, 271), (268, 280, 279, 267), (270, 282, 275, 263), (255, 267, 269, 257), (260, 272, 266, 254), (252, 264, 265, 253), (259, 271, 268, 256), (250, 262, 261, 249), (257, 269, 272, 260), (251, 263, 264, 252), (258, 270, 263, 251), (273, 274, 277, 282), (282, 277, 276, 275), (280, 283, 278, 279), (279, 278, 284, 281), (261, 273, 282, 270), (267, 279, 281, 269), (272, 284, 278, 266), (264, 276, 277, 265), (271, 283, 280, 268), (262, 274, 273, 261), (269, 281, 284, 272), (263, 275, 276, 264), (287, 299, 300, 288), (190, 295, 294, 170), (178, 288, 290, 193), (193, 290, 289, 179), (189, 285, 287, 168), (168, 287, 288, 178), (298, 310, 309, 297), (291, 303, 304, 292), (302, 314, 313, 301), (293, 305, 308, 296), (289, 301, 298, 286), (171, 292, 295, 190), (290, 302, 301, 289), (286, 298, 297, 285), (178, 291, 292, 171), (179, 293, 296, 193), (193, 296, 291, 178), (285, 297, 299, 287), (303, 315, 316, 304), (329, 326, 325, 327), (305, 317, 320, 308), (328, 352, 353, 322), (295, 307, 306, 294), (297, 309, 311, 299), (294, 306, 305, 293), (299, 311, 312, 300), (296, 308, 303, 291), (300, 312, 314, 302), (292, 304, 307, 295), (301, 313, 310, 298), (320, 317, 318, 319), (315, 320, 319, 316), (321, 322, 325, 326), (323, 321, 326, 324), (322, 334, 333, 328), (307, 319, 318, 306), (330, 321, 323, 331), (306, 318, 317, 305), (331, 323, 324, 332), (308, 320, 315, 303), (332, 324, 326, 329), (304, 316, 319, 307), (312, 332, 329, 314), (311, 331, 332, 312), (309, 330, 331, 311), (310, 328, 330, 309), (313, 327, 328, 310), (314, 329, 327, 313), (333, 334, 335, 336), (328, 333, 336, 330), (321, 360, 361, 322), (330, 336, 335, 321), (345, 341, 342, 343), (339, 345, 343, 340), (344, 337, 345, 339), (337, 338, 341, 345), (182, 341, 338, 166), (170, 342, 341, 182), (181, 339, 340, 169), (165, 344, 339, 181), (346, 351, 350, 347), (348, 349, 351, 346), (203, 346, 347, 204), (207, 350, 351, 208), (208, 351, 349, 206), (206, 349, 348, 205), (355, 354, 353, 352), (322, 353, 354, 325), (327, 355, 352, 328), (325, 354, 355, 327), (356, 358, 359, 357), (350, 359, 358, 347), (347, 358, 356, 204), (207, 357, 359, 350), (360, 362, 363, 361), (335, 362, 360, 321), (322, 361, 363, 334), (334, 363, 362, 335)])
me_cube.materials.append(mat_material)
me_cube.use_remesh_preserve_volume = False
me_cube.use_remesh_preserve_attributes = False
me_cube.use_mirror_vertex_groups = False
me_cube.update()

# ---- objects
ob_cube_001 = bpy.data.objects.new('Cube.001', me_cube_001)
ob_cube = bpy.data.objects.new('Cube', me_cube)
ob_lamp = bpy.data.objects.new('Lamp', light_lamp)
ob_camera = bpy.data.objects.new('Camera', cam_camera)

# ---- transforms, parenting, visibility, modifiers, constraints
ob_cube_001.location = (-18.04, -1.664, 6.85)
ob_cube_001.rotation_euler = (-0.0, 3.142, -0.0)
ob_cube_001.scale = (3.377, 3.377, 3.377)
ob_cube_001.lineart.crease_threshold = 0.0
ob_cube.location = (8.069, 7.884, -2.606)
ob_cube.scale = (3.307, 3.307, 3.307)
ob_cube.lock_rotations_4d = False
ob_cube.empty_display_type = 'ARROWS'
ob_cube.lineart.crease_threshold = 0.0
ob_lamp.location = (4.076, 1.005, 5.904)
ob_lamp.rotation_euler = (0.6503, 0.05522, 1.866)
ob_lamp.lock_rotations_4d = False
ob_lamp.empty_display_type = 'ARROWS'
ob_lamp.color = (0.0, 0.0, 0.0, 0.0)
ob_lamp.lineart.crease_threshold = 0.0
ob_camera.location = (7.481, -6.508, 5.344)
ob_camera.rotation_euler = (1.109, 0.0, 0.8149)
ob_camera.lock_rotations_4d = False
ob_camera.empty_display_type = 'ARROWS'
ob_camera.color = (0.0, 0.0, 0.0, 0.0)
ob_camera.display_type = 'WIRE'
ob_camera.lineart.crease_threshold = 0.0

# ---- collection membership
col_collection_1.objects.link(ob_cube_001)
col_collection_1.objects.link(ob_cube)
col_collection_1.objects.link(ob_lamp)
col_collection_1.objects.link(ob_camera)

# ---- scene / render settings (as saved in the file)
scene.camera = ob_camera
scene.frame_start = 1; scene.frame_end = 250; scene.frame_set(1)
scene.render.engine = 'BLENDER_EEVEE_NEXT'
scene.render.resolution_percentage = 50
scene.render.dither_intensity = 0.0
scene.cycles.use_denoising = False
scene.cycles.samples = 128
scene.cycles.sampling_pattern = 'TABULATED_SOBOL'
scene.cycles.light_sampling_threshold = 0.0
scene.cycles.use_adaptive_sampling = False
scene.cycles.use_light_tree = False
scene.cycles.blur_glossy = 0.0
scene.cycles.sample_clamp_indirect = 0.0
scene.view_settings.view_transform = 'Standard'
bpy.context.view_layer.update()
